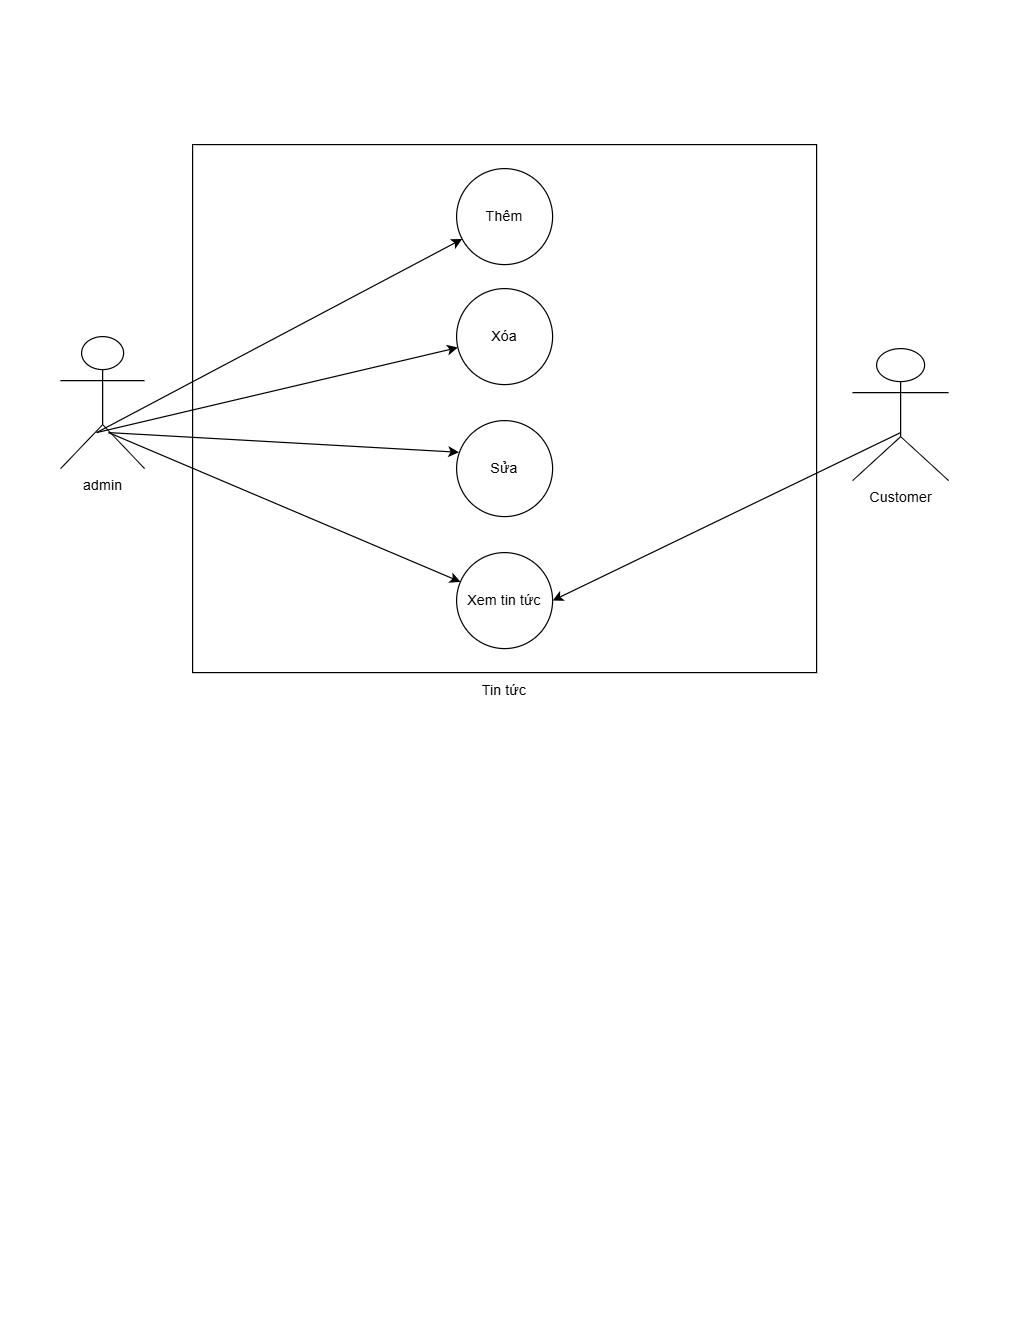

The diagram above was exported from draw.io. Its source (the exported page's mxGraphModel, read from the mxfile embedded in the PNG):
<mxGraphModel dx="1002" dy="569" grid="1" gridSize="10" guides="1" tooltips="1" connect="1" arrows="1" fold="1" page="1" pageScale="1" pageWidth="850" pageHeight="1100" math="0" shadow="0">
  <root>
    <mxCell id="0" />
    <mxCell id="1" parent="0" />
    <mxCell id="ruMd0Lxb8JaNw0dawbpe-1" value="admin" style="shape=umlActor;verticalLabelPosition=bottom;verticalAlign=top;html=1;outlineConnect=0;" vertex="1" parent="1">
      <mxGeometry x="50" y="280" width="70" height="110" as="geometry" />
    </mxCell>
    <mxCell id="ruMd0Lxb8JaNw0dawbpe-2" value="Customer" style="shape=umlActor;verticalLabelPosition=bottom;verticalAlign=top;html=1;outlineConnect=0;" vertex="1" parent="1">
      <mxGeometry x="710" y="290" width="80" height="110" as="geometry" />
    </mxCell>
    <mxCell id="ruMd0Lxb8JaNw0dawbpe-4" value="" style="rounded=0;whiteSpace=wrap;html=1;" vertex="1" parent="1">
      <mxGeometry x="160" y="120" width="520" height="440" as="geometry" />
    </mxCell>
    <mxCell id="ruMd0Lxb8JaNw0dawbpe-5" value="Thêm" style="ellipse;whiteSpace=wrap;html=1;aspect=fixed;" vertex="1" parent="1">
      <mxGeometry x="380" y="140" width="80" height="80" as="geometry" />
    </mxCell>
    <mxCell id="ruMd0Lxb8JaNw0dawbpe-6" value="Xóa" style="ellipse;whiteSpace=wrap;html=1;aspect=fixed;" vertex="1" parent="1">
      <mxGeometry x="380" y="240" width="80" height="80" as="geometry" />
    </mxCell>
    <mxCell id="ruMd0Lxb8JaNw0dawbpe-7" value="Sửa" style="ellipse;whiteSpace=wrap;html=1;aspect=fixed;" vertex="1" parent="1">
      <mxGeometry x="380" y="350" width="80" height="80" as="geometry" />
    </mxCell>
    <mxCell id="ruMd0Lxb8JaNw0dawbpe-8" value="Xem tin tức" style="ellipse;whiteSpace=wrap;html=1;aspect=fixed;" vertex="1" parent="1">
      <mxGeometry x="380" y="460" width="80" height="80" as="geometry" />
    </mxCell>
    <mxCell id="ruMd0Lxb8JaNw0dawbpe-11" value="" style="endArrow=classic;html=1;rounded=0;" edge="1" parent="1" target="ruMd0Lxb8JaNw0dawbpe-5">
      <mxGeometry width="50" height="50" relative="1" as="geometry">
        <mxPoint x="80" y="360" as="sourcePoint" />
        <mxPoint x="130" y="310" as="targetPoint" />
      </mxGeometry>
    </mxCell>
    <mxCell id="ruMd0Lxb8JaNw0dawbpe-12" value="" style="endArrow=classic;html=1;rounded=0;" edge="1" parent="1" target="ruMd0Lxb8JaNw0dawbpe-6">
      <mxGeometry width="50" height="50" relative="1" as="geometry">
        <mxPoint x="80" y="360" as="sourcePoint" />
        <mxPoint x="130" y="310" as="targetPoint" />
      </mxGeometry>
    </mxCell>
    <mxCell id="ruMd0Lxb8JaNw0dawbpe-13" value="" style="endArrow=classic;html=1;rounded=0;entryX=0.025;entryY=0.33;entryDx=0;entryDy=0;entryPerimeter=0;" edge="1" parent="1" target="ruMd0Lxb8JaNw0dawbpe-7">
      <mxGeometry width="50" height="50" relative="1" as="geometry">
        <mxPoint x="90" y="360" as="sourcePoint" />
        <mxPoint x="140" y="310" as="targetPoint" />
      </mxGeometry>
    </mxCell>
    <mxCell id="ruMd0Lxb8JaNw0dawbpe-14" value="" style="endArrow=classic;html=1;rounded=0;" edge="1" parent="1" target="ruMd0Lxb8JaNw0dawbpe-8">
      <mxGeometry width="50" height="50" relative="1" as="geometry">
        <mxPoint x="90" y="360" as="sourcePoint" />
        <mxPoint x="140" y="310" as="targetPoint" />
      </mxGeometry>
    </mxCell>
    <mxCell id="ruMd0Lxb8JaNw0dawbpe-15" value="" style="endArrow=classic;html=1;rounded=0;entryX=1;entryY=0.5;entryDx=0;entryDy=0;" edge="1" parent="1" target="ruMd0Lxb8JaNw0dawbpe-8">
      <mxGeometry width="50" height="50" relative="1" as="geometry">
        <mxPoint x="750" y="360" as="sourcePoint" />
        <mxPoint x="800" y="310" as="targetPoint" />
      </mxGeometry>
    </mxCell>
    <mxCell id="ruMd0Lxb8JaNw0dawbpe-17" value="Tin tức" style="text;html=1;align=center;verticalAlign=middle;whiteSpace=wrap;rounded=0;" vertex="1" parent="1">
      <mxGeometry x="345" y="560" width="150" height="30" as="geometry" />
    </mxCell>
  </root>
</mxGraphModel>